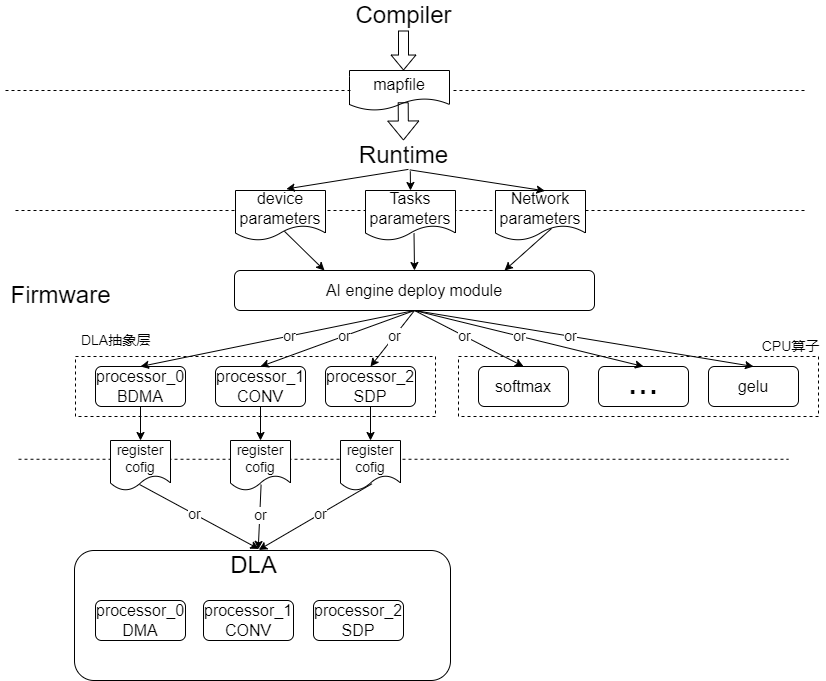

The diagram above was exported from draw.io. Its source (the exported page's mxGraphModel, read from the mxfile embedded in the PNG):
<mxGraphModel dx="2062" dy="1248" grid="1" gridSize="10" guides="1" tooltips="1" connect="1" arrows="1" fold="1" page="1" pageScale="1" pageWidth="2339" pageHeight="3300" math="0" shadow="0">
  <root>
    <mxCell id="0" />
    <mxCell id="1" parent="0" />
    <mxCell id="2" value="" style="rounded=0;whiteSpace=wrap;html=1;fontSize=14;dashed=1;" vertex="1" parent="1">
      <mxGeometry x="470" y="776" width="360" height="60" as="geometry" />
    </mxCell>
    <mxCell id="3" value="" style="endArrow=none;html=1;rounded=0;dashed=1;" edge="1" parent="1">
      <mxGeometry width="50" height="50" relative="1" as="geometry">
        <mxPoint x="413" y="878.7600000000002" as="sourcePoint" />
        <mxPoint x="1183" y="878.7600000000002" as="targetPoint" />
      </mxGeometry>
    </mxCell>
    <mxCell id="4" value="" style="endArrow=none;html=1;rounded=0;dashed=1;" edge="1" parent="1">
      <mxGeometry width="50" height="50" relative="1" as="geometry">
        <mxPoint x="410" y="630" as="sourcePoint" />
        <mxPoint x="1200" y="630" as="targetPoint" />
      </mxGeometry>
    </mxCell>
    <mxCell id="5" value="Runtime" style="text;html=1;align=center;verticalAlign=middle;resizable=0;points=[];autosize=1;strokeColor=none;fillColor=none;fontSize=24;" vertex="1" parent="1">
      <mxGeometry x="748" y="560" width="100" height="30" as="geometry" />
    </mxCell>
    <mxCell id="6" value="" style="endArrow=none;html=1;rounded=0;dashed=1;startArrow=none;" edge="1" parent="1">
      <mxGeometry width="50" height="50" relative="1" as="geometry">
        <mxPoint x="848" y="510" as="sourcePoint" />
        <mxPoint x="1200" y="510" as="targetPoint" />
      </mxGeometry>
    </mxCell>
    <mxCell id="7" value="Compiler" style="text;html=1;align=center;verticalAlign=middle;resizable=0;points=[];autosize=1;strokeColor=none;fillColor=none;fontSize=24;" vertex="1" parent="1">
      <mxGeometry x="743" y="420" width="110" height="30" as="geometry" />
    </mxCell>
    <mxCell id="8" value="" style="shape=flexArrow;endArrow=classic;html=1;rounded=0;fontSize=24;entryX=0.5;entryY=0;entryDx=0;entryDy=0;endWidth=13.809523809523808;endSize=4.652380952380952;width=10;" edge="1" source="7" parent="1">
      <mxGeometry width="50" height="50" relative="1" as="geometry">
        <mxPoint x="773" y="570" as="sourcePoint" />
        <mxPoint x="798" y="490" as="targetPoint" />
      </mxGeometry>
    </mxCell>
    <mxCell id="9" value="mapfile" style="shape=document;whiteSpace=wrap;html=1;boundedLbl=1;fontSize=16;" vertex="1" parent="1">
      <mxGeometry x="744" y="490" width="100" height="40" as="geometry" />
    </mxCell>
    <mxCell id="10" value="" style="endArrow=none;html=1;rounded=0;dashed=1;" edge="1" parent="1">
      <mxGeometry width="50" height="50" relative="1" as="geometry">
        <mxPoint x="400" y="510" as="sourcePoint" />
        <mxPoint x="748" y="510" as="targetPoint" />
      </mxGeometry>
    </mxCell>
    <mxCell id="11" value="device parameters" style="shape=document;whiteSpace=wrap;html=1;boundedLbl=1;fontSize=16;" vertex="1" parent="1">
      <mxGeometry x="630" y="610" width="90" height="50" as="geometry" />
    </mxCell>
    <mxCell id="12" value="Network&lt;br&gt;parameters" style="shape=document;whiteSpace=wrap;html=1;boundedLbl=1;fontSize=16;" vertex="1" parent="1">
      <mxGeometry x="890" y="610" width="90" height="50" as="geometry" />
    </mxCell>
    <mxCell id="13" value="Tasks&lt;br&gt;parameters" style="shape=document;whiteSpace=wrap;html=1;boundedLbl=1;fontSize=16;" vertex="1" parent="1">
      <mxGeometry x="760" y="610" width="90" height="50" as="geometry" />
    </mxCell>
    <mxCell id="14" value="AI engine deploy module" style="rounded=1;whiteSpace=wrap;html=1;fontSize=16;" vertex="1" parent="1">
      <mxGeometry x="629" y="690" width="360" height="40" as="geometry" />
    </mxCell>
    <mxCell id="15" value="processor_0&lt;br&gt;BDMA" style="rounded=1;whiteSpace=wrap;html=1;fontSize=16;" vertex="1" parent="1">
      <mxGeometry x="490" y="786" width="90" height="40" as="geometry" />
    </mxCell>
    <mxCell id="16" value="processor_1&lt;br&gt;CONV" style="rounded=1;whiteSpace=wrap;html=1;fontSize=16;" vertex="1" parent="1">
      <mxGeometry x="610" y="786" width="90" height="40" as="geometry" />
    </mxCell>
    <mxCell id="17" value="processor_2&lt;br&gt;SDP" style="rounded=1;whiteSpace=wrap;html=1;fontSize=16;" vertex="1" parent="1">
      <mxGeometry x="720" y="786" width="90" height="40" as="geometry" />
    </mxCell>
    <mxCell id="18" value="" style="endArrow=classic;html=1;rounded=0;fontSize=16;exitX=0.549;exitY=0.963;exitDx=0;exitDy=0;exitPerimeter=0;entryX=0.565;entryY=-0.031;entryDx=0;entryDy=0;entryPerimeter=0;" edge="1" source="5" target="11" parent="1">
      <mxGeometry width="50" height="50" relative="1" as="geometry">
        <mxPoint x="770" y="670" as="sourcePoint" />
        <mxPoint x="820" y="620" as="targetPoint" />
      </mxGeometry>
    </mxCell>
    <mxCell id="19" value="" style="endArrow=classic;html=1;rounded=0;fontSize=16;exitX=0.568;exitY=1.027;exitDx=0;exitDy=0;exitPerimeter=0;entryX=0.5;entryY=0;entryDx=0;entryDy=0;" edge="1" source="5" target="13" parent="1">
      <mxGeometry width="50" height="50" relative="1" as="geometry">
        <mxPoint x="770" y="670" as="sourcePoint" />
        <mxPoint x="820" y="620" as="targetPoint" />
      </mxGeometry>
    </mxCell>
    <mxCell id="20" value="" style="endArrow=classic;html=1;rounded=0;fontSize=16;exitX=0.563;exitY=0.979;exitDx=0;exitDy=0;exitPerimeter=0;entryX=0.549;entryY=0.007;entryDx=0;entryDy=0;entryPerimeter=0;" edge="1" source="5" target="12" parent="1">
      <mxGeometry width="50" height="50" relative="1" as="geometry">
        <mxPoint x="770" y="670" as="sourcePoint" />
        <mxPoint x="820" y="620" as="targetPoint" />
      </mxGeometry>
    </mxCell>
    <mxCell id="21" value="" style="shape=flexArrow;endArrow=classic;html=1;rounded=0;fontSize=16;exitX=0.537;exitY=0.794;exitDx=0;exitDy=0;exitPerimeter=0;" edge="1" source="9" target="5" parent="1">
      <mxGeometry width="50" height="50" relative="1" as="geometry">
        <mxPoint x="770" y="650" as="sourcePoint" />
        <mxPoint x="801.0234657039712" y="540" as="targetPoint" />
      </mxGeometry>
    </mxCell>
    <mxCell id="22" value="" style="endArrow=classic;html=1;rounded=0;fontSize=16;exitX=0.544;exitY=0.816;exitDx=0;exitDy=0;exitPerimeter=0;entryX=0.25;entryY=0;entryDx=0;entryDy=0;" edge="1" source="11" target="14" parent="1">
      <mxGeometry width="50" height="50" relative="1" as="geometry">
        <mxPoint x="770" y="670" as="sourcePoint" />
        <mxPoint x="820" y="620" as="targetPoint" />
      </mxGeometry>
    </mxCell>
    <mxCell id="23" value="" style="endArrow=classic;html=1;rounded=0;fontSize=16;exitX=0.539;exitY=0.854;exitDx=0;exitDy=0;exitPerimeter=0;entryX=0.5;entryY=0;entryDx=0;entryDy=0;" edge="1" source="13" target="14" parent="1">
      <mxGeometry width="50" height="50" relative="1" as="geometry">
        <mxPoint x="770" y="670" as="sourcePoint" />
        <mxPoint x="820" y="620" as="targetPoint" />
      </mxGeometry>
    </mxCell>
    <mxCell id="24" value="" style="endArrow=classic;html=1;rounded=0;fontSize=16;exitX=0.623;exitY=0.759;exitDx=0;exitDy=0;exitPerimeter=0;entryX=0.75;entryY=0;entryDx=0;entryDy=0;" edge="1" source="12" target="14" parent="1">
      <mxGeometry width="50" height="50" relative="1" as="geometry">
        <mxPoint x="770" y="670" as="sourcePoint" />
        <mxPoint x="820" y="620" as="targetPoint" />
      </mxGeometry>
    </mxCell>
    <mxCell id="25" value="" style="endArrow=classic;html=1;rounded=0;fontSize=14;exitX=0.5;exitY=1;exitDx=0;exitDy=0;entryX=0.5;entryY=0;entryDx=0;entryDy=0;" edge="1" source="14" target="15" parent="1">
      <mxGeometry width="50" height="50" relative="1" as="geometry">
        <mxPoint x="770" y="810" as="sourcePoint" />
        <mxPoint x="820" y="760" as="targetPoint" />
      </mxGeometry>
    </mxCell>
    <mxCell id="26" value="or" style="edgeLabel;html=1;align=center;verticalAlign=middle;resizable=0;points=[];fontSize=14;" vertex="1" connectable="0" parent="25">
      <mxGeometry x="-0.0822" relative="1" as="geometry">
        <mxPoint as="offset" />
      </mxGeometry>
    </mxCell>
    <mxCell id="27" value="" style="endArrow=classic;html=1;rounded=0;fontSize=14;exitX=0.5;exitY=1;exitDx=0;exitDy=0;" edge="1" source="15" parent="1">
      <mxGeometry width="50" height="50" relative="1" as="geometry">
        <mxPoint x="770" y="810" as="sourcePoint" />
        <mxPoint x="535" y="860" as="targetPoint" />
      </mxGeometry>
    </mxCell>
    <mxCell id="28" value="register&lt;br&gt;cofig" style="shape=document;whiteSpace=wrap;html=1;boundedLbl=1;fontSize=14;" vertex="1" parent="1">
      <mxGeometry x="505" y="860" width="60" height="50" as="geometry" />
    </mxCell>
    <mxCell id="29" value="" style="endArrow=classic;html=1;rounded=0;fontSize=14;exitX=0.5;exitY=1;exitDx=0;exitDy=0;entryX=0.5;entryY=0;entryDx=0;entryDy=0;" edge="1" source="14" target="16" parent="1">
      <mxGeometry width="50" height="50" relative="1" as="geometry">
        <mxPoint x="819" y="740" as="sourcePoint" />
        <mxPoint x="545" y="796" as="targetPoint" />
      </mxGeometry>
    </mxCell>
    <mxCell id="30" value="or" style="edgeLabel;html=1;align=center;verticalAlign=middle;resizable=0;points=[];fontSize=14;" vertex="1" connectable="0" parent="29">
      <mxGeometry x="-0.0822" relative="1" as="geometry">
        <mxPoint as="offset" />
      </mxGeometry>
    </mxCell>
    <mxCell id="31" value="" style="endArrow=classic;html=1;rounded=0;fontSize=14;exitX=0.5;exitY=1;exitDx=0;exitDy=0;entryX=0.5;entryY=0;entryDx=0;entryDy=0;" edge="1" source="14" target="17" parent="1">
      <mxGeometry width="50" height="50" relative="1" as="geometry">
        <mxPoint x="819" y="740" as="sourcePoint" />
        <mxPoint x="665" y="796" as="targetPoint" />
      </mxGeometry>
    </mxCell>
    <mxCell id="32" value="or" style="edgeLabel;html=1;align=center;verticalAlign=middle;resizable=0;points=[];fontSize=14;" vertex="1" connectable="0" parent="31">
      <mxGeometry x="-0.0822" relative="1" as="geometry">
        <mxPoint as="offset" />
      </mxGeometry>
    </mxCell>
    <mxCell id="33" value="" style="endArrow=classic;html=1;rounded=0;fontSize=14;exitX=0.5;exitY=1;exitDx=0;exitDy=0;" edge="1" parent="1">
      <mxGeometry width="50" height="50" relative="1" as="geometry">
        <mxPoint x="655" y="826" as="sourcePoint" />
        <mxPoint x="655" y="860" as="targetPoint" />
      </mxGeometry>
    </mxCell>
    <mxCell id="34" value="register&lt;br&gt;cofig" style="shape=document;whiteSpace=wrap;html=1;boundedLbl=1;fontSize=14;" vertex="1" parent="1">
      <mxGeometry x="625" y="860" width="60" height="50" as="geometry" />
    </mxCell>
    <mxCell id="35" value="" style="endArrow=classic;html=1;rounded=0;fontSize=14;exitX=0.5;exitY=1;exitDx=0;exitDy=0;" edge="1" parent="1">
      <mxGeometry width="50" height="50" relative="1" as="geometry">
        <mxPoint x="765" y="826" as="sourcePoint" />
        <mxPoint x="765" y="860" as="targetPoint" />
      </mxGeometry>
    </mxCell>
    <mxCell id="36" value="register&lt;br&gt;cofig" style="shape=document;whiteSpace=wrap;html=1;boundedLbl=1;fontSize=14;" vertex="1" parent="1">
      <mxGeometry x="735" y="860" width="60" height="50" as="geometry" />
    </mxCell>
    <mxCell id="37" value="" style="endArrow=classic;html=1;rounded=0;fontSize=14;exitX=0.5;exitY=1;exitDx=0;exitDy=0;entryX=0.588;entryY=-0.052;entryDx=0;entryDy=0;entryPerimeter=0;" edge="1" target="46" parent="1">
      <mxGeometry width="50" height="50" relative="1" as="geometry">
        <mxPoint x="534" y="904" as="sourcePoint" />
        <mxPoint x="780" y="988" as="targetPoint" />
      </mxGeometry>
    </mxCell>
    <mxCell id="38" value="or" style="edgeLabel;html=1;align=center;verticalAlign=middle;resizable=0;points=[];fontSize=14;" vertex="1" connectable="0" parent="37">
      <mxGeometry x="-0.0822" relative="1" as="geometry">
        <mxPoint as="offset" />
      </mxGeometry>
    </mxCell>
    <mxCell id="39" value="" style="endArrow=classic;html=1;rounded=0;fontSize=14;exitX=0.51;exitY=0.883;exitDx=0;exitDy=0;exitPerimeter=0;entryX=0.579;entryY=-0.037;entryDx=0;entryDy=0;entryPerimeter=0;" edge="1" source="34" target="46" parent="1">
      <mxGeometry width="50" height="50" relative="1" as="geometry">
        <mxPoint x="544" y="914" as="sourcePoint" />
        <mxPoint x="750" y="987" as="targetPoint" />
      </mxGeometry>
    </mxCell>
    <mxCell id="40" value="or" style="edgeLabel;html=1;align=center;verticalAlign=middle;resizable=0;points=[];fontSize=14;" vertex="1" connectable="0" parent="39">
      <mxGeometry x="-0.0822" relative="1" as="geometry">
        <mxPoint as="offset" />
      </mxGeometry>
    </mxCell>
    <mxCell id="41" value="" style="endArrow=classic;html=1;rounded=0;fontSize=14;exitX=0.526;exitY=0.864;exitDx=0;exitDy=0;exitPerimeter=0;entryX=0.588;entryY=-0.021;entryDx=0;entryDy=0;entryPerimeter=0;" edge="1" source="36" target="46" parent="1">
      <mxGeometry width="50" height="50" relative="1" as="geometry">
        <mxPoint x="665.6000000000001" y="914.1500000000001" as="sourcePoint" />
        <mxPoint x="780" y="990" as="targetPoint" />
      </mxGeometry>
    </mxCell>
    <mxCell id="42" value="or" style="edgeLabel;html=1;align=center;verticalAlign=middle;resizable=0;points=[];fontSize=14;" vertex="1" connectable="0" parent="41">
      <mxGeometry x="-0.0822" relative="1" as="geometry">
        <mxPoint as="offset" />
      </mxGeometry>
    </mxCell>
    <mxCell id="43" value="Firmware" style="text;html=1;align=center;verticalAlign=middle;resizable=0;points=[];autosize=1;strokeColor=none;fillColor=none;fontSize=24;" vertex="1" parent="1">
      <mxGeometry x="395" y="700" width="120" height="30" as="geometry" />
    </mxCell>
    <mxCell id="44" value="DLA抽象层" style="text;html=1;align=center;verticalAlign=middle;resizable=0;points=[];autosize=1;strokeColor=none;fillColor=none;fontSize=14;" vertex="1" parent="1">
      <mxGeometry x="470" y="750" width="80" height="20" as="geometry" />
    </mxCell>
    <mxCell id="45" value="" style="rounded=1;whiteSpace=wrap;html=1;fontSize=14;" vertex="1" parent="1">
      <mxGeometry x="469" y="970" width="376" height="130" as="geometry" />
    </mxCell>
    <mxCell id="46" value="DLA" style="text;html=1;align=center;verticalAlign=middle;resizable=0;points=[];autosize=1;strokeColor=none;fillColor=none;fontSize=24;" vertex="1" parent="1">
      <mxGeometry x="618" y="970" width="60" height="30" as="geometry" />
    </mxCell>
    <mxCell id="47" value="processor_0&lt;br&gt;DMA" style="rounded=1;whiteSpace=wrap;html=1;fontSize=16;" vertex="1" parent="1">
      <mxGeometry x="490" y="1020" width="90" height="40" as="geometry" />
    </mxCell>
    <mxCell id="48" value="processor_1&lt;br&gt;CONV" style="rounded=1;whiteSpace=wrap;html=1;fontSize=16;" vertex="1" parent="1">
      <mxGeometry x="598" y="1020" width="90" height="40" as="geometry" />
    </mxCell>
    <mxCell id="49" value="processor_2&lt;br&gt;SDP" style="rounded=1;whiteSpace=wrap;html=1;fontSize=16;" vertex="1" parent="1">
      <mxGeometry x="708" y="1020" width="90" height="40" as="geometry" />
    </mxCell>
    <mxCell id="50" value="" style="rounded=0;whiteSpace=wrap;html=1;fontSize=14;dashed=1;" vertex="1" parent="1">
      <mxGeometry x="853" y="776" width="360" height="60" as="geometry" />
    </mxCell>
    <mxCell id="51" value="softmax" style="rounded=1;whiteSpace=wrap;html=1;fontSize=16;" vertex="1" parent="1">
      <mxGeometry x="873" y="786" width="90" height="40" as="geometry" />
    </mxCell>
    <mxCell id="52" value="..." style="rounded=1;whiteSpace=wrap;html=1;fontSize=37;verticalAlign=bottom;" vertex="1" parent="1">
      <mxGeometry x="993" y="786" width="90" height="40" as="geometry" />
    </mxCell>
    <mxCell id="53" value="gelu" style="rounded=1;whiteSpace=wrap;html=1;fontSize=16;" vertex="1" parent="1">
      <mxGeometry x="1103" y="786" width="90" height="40" as="geometry" />
    </mxCell>
    <mxCell id="54" value="CPU算子" style="text;html=1;align=center;verticalAlign=middle;resizable=0;points=[];autosize=1;strokeColor=none;fillColor=none;fontSize=14;" vertex="1" parent="1">
      <mxGeometry x="1150" y="756" width="70" height="20" as="geometry" />
    </mxCell>
    <mxCell id="55" value="" style="endArrow=classic;html=1;rounded=0;fontSize=14;exitX=0.5;exitY=1;exitDx=0;exitDy=0;entryX=0.5;entryY=0;entryDx=0;entryDy=0;" edge="1" source="14" target="51" parent="1">
      <mxGeometry width="50" height="50" relative="1" as="geometry">
        <mxPoint x="819" y="740" as="sourcePoint" />
        <mxPoint x="775" y="796" as="targetPoint" />
      </mxGeometry>
    </mxCell>
    <mxCell id="56" value="or" style="edgeLabel;html=1;align=center;verticalAlign=middle;resizable=0;points=[];fontSize=14;" vertex="1" connectable="0" parent="55">
      <mxGeometry x="-0.0822" relative="1" as="geometry">
        <mxPoint as="offset" />
      </mxGeometry>
    </mxCell>
    <mxCell id="57" value="" style="endArrow=classic;html=1;rounded=0;fontSize=14;exitX=0.5;exitY=1;exitDx=0;exitDy=0;entryX=0.5;entryY=0;entryDx=0;entryDy=0;" edge="1" source="14" target="52" parent="1">
      <mxGeometry width="50" height="50" relative="1" as="geometry">
        <mxPoint x="819" y="740" as="sourcePoint" />
        <mxPoint x="928" y="796" as="targetPoint" />
      </mxGeometry>
    </mxCell>
    <mxCell id="58" value="or" style="edgeLabel;html=1;align=center;verticalAlign=middle;resizable=0;points=[];fontSize=14;" vertex="1" connectable="0" parent="57">
      <mxGeometry x="-0.0822" relative="1" as="geometry">
        <mxPoint as="offset" />
      </mxGeometry>
    </mxCell>
    <mxCell id="59" value="" style="endArrow=classic;html=1;rounded=0;fontSize=14;exitX=0.5;exitY=1;exitDx=0;exitDy=0;entryX=0.5;entryY=0;entryDx=0;entryDy=0;" edge="1" source="14" target="53" parent="1">
      <mxGeometry width="50" height="50" relative="1" as="geometry">
        <mxPoint x="819" y="740" as="sourcePoint" />
        <mxPoint x="1048" y="796" as="targetPoint" />
      </mxGeometry>
    </mxCell>
    <mxCell id="60" value="or" style="edgeLabel;html=1;align=center;verticalAlign=middle;resizable=0;points=[];fontSize=14;" vertex="1" connectable="0" parent="59">
      <mxGeometry x="-0.0822" relative="1" as="geometry">
        <mxPoint as="offset" />
      </mxGeometry>
    </mxCell>
  </root>
</mxGraphModel>